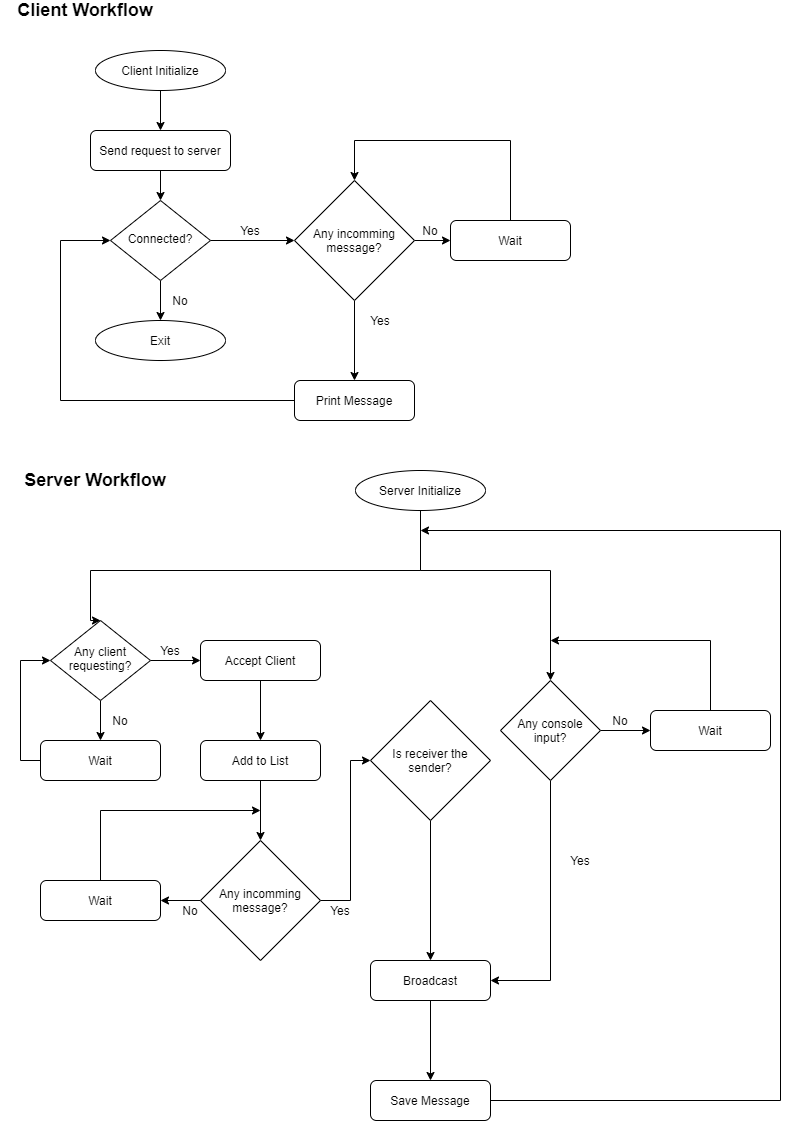

The diagram above was exported from draw.io. Its source (the exported page's mxGraphModel, read from the mxfile embedded in the PNG):
<mxGraphModel dx="1942" dy="856" grid="1" gridSize="10" guides="1" tooltips="1" connect="1" arrows="1" fold="1" page="1" pageScale="1" pageWidth="827" pageHeight="1169" math="0" shadow="0">
  <root>
    <mxCell id="WIyWlLk6GJQsqaUBKTNV-0" />
    <mxCell id="WIyWlLk6GJQsqaUBKTNV-1" parent="WIyWlLk6GJQsqaUBKTNV-0" />
    <mxCell id="4T0Iz06WT3YEt2ISoSfj-4" style="edgeStyle=orthogonalEdgeStyle;rounded=0;orthogonalLoop=1;jettySize=auto;html=1;entryX=0.5;entryY=0;entryDx=0;entryDy=0;" edge="1" parent="WIyWlLk6GJQsqaUBKTNV-1" target="4T0Iz06WT3YEt2ISoSfj-2">
      <mxGeometry relative="1" as="geometry">
        <mxPoint x="170" y="120" as="sourcePoint" />
      </mxGeometry>
    </mxCell>
    <mxCell id="4T0Iz06WT3YEt2ISoSfj-8" style="edgeStyle=orthogonalEdgeStyle;rounded=0;orthogonalLoop=1;jettySize=auto;html=1;entryX=0.5;entryY=0;entryDx=0;entryDy=0;" edge="1" parent="WIyWlLk6GJQsqaUBKTNV-1" source="WIyWlLk6GJQsqaUBKTNV-10">
      <mxGeometry relative="1" as="geometry">
        <mxPoint x="170" y="350" as="targetPoint" />
      </mxGeometry>
    </mxCell>
    <mxCell id="4T0Iz06WT3YEt2ISoSfj-10" style="edgeStyle=orthogonalEdgeStyle;rounded=0;orthogonalLoop=1;jettySize=auto;html=1;entryX=0;entryY=0.5;entryDx=0;entryDy=0;" edge="1" parent="WIyWlLk6GJQsqaUBKTNV-1" source="WIyWlLk6GJQsqaUBKTNV-10" target="4T0Iz06WT3YEt2ISoSfj-13">
      <mxGeometry relative="1" as="geometry">
        <mxPoint x="300" y="270" as="targetPoint" />
      </mxGeometry>
    </mxCell>
    <mxCell id="WIyWlLk6GJQsqaUBKTNV-10" value="Connected?" style="rhombus;whiteSpace=wrap;html=1;shadow=0;fontFamily=Helvetica;fontSize=12;align=center;strokeWidth=1;spacing=6;spacingTop=-4;" parent="WIyWlLk6GJQsqaUBKTNV-1" vertex="1">
      <mxGeometry x="120" y="230" width="100" height="80" as="geometry" />
    </mxCell>
    <mxCell id="4T0Iz06WT3YEt2ISoSfj-1" value="&lt;font style=&quot;font-size: 18px&quot;&gt;&lt;b&gt;Client Workflow&lt;/b&gt;&lt;/font&gt;" style="text;html=1;strokeColor=none;fillColor=none;align=center;verticalAlign=middle;whiteSpace=wrap;rounded=0;" vertex="1" parent="WIyWlLk6GJQsqaUBKTNV-1">
      <mxGeometry x="10" y="30" width="170" height="20" as="geometry" />
    </mxCell>
    <mxCell id="4T0Iz06WT3YEt2ISoSfj-3" style="edgeStyle=orthogonalEdgeStyle;rounded=0;orthogonalLoop=1;jettySize=auto;html=1;entryX=0.5;entryY=0;entryDx=0;entryDy=0;" edge="1" parent="WIyWlLk6GJQsqaUBKTNV-1" source="4T0Iz06WT3YEt2ISoSfj-2" target="WIyWlLk6GJQsqaUBKTNV-10">
      <mxGeometry relative="1" as="geometry" />
    </mxCell>
    <mxCell id="4T0Iz06WT3YEt2ISoSfj-2" value="Send request to server" style="rounded=1;whiteSpace=wrap;html=1;" vertex="1" parent="WIyWlLk6GJQsqaUBKTNV-1">
      <mxGeometry x="100" y="160" width="140" height="40" as="geometry" />
    </mxCell>
    <mxCell id="4T0Iz06WT3YEt2ISoSfj-6" value="Client Initialize" style="ellipse;whiteSpace=wrap;html=1;" vertex="1" parent="WIyWlLk6GJQsqaUBKTNV-1">
      <mxGeometry x="105" y="80" width="130" height="40" as="geometry" />
    </mxCell>
    <mxCell id="4T0Iz06WT3YEt2ISoSfj-9" value="No" style="text;html=1;strokeColor=none;fillColor=none;align=center;verticalAlign=middle;whiteSpace=wrap;rounded=0;" vertex="1" parent="WIyWlLk6GJQsqaUBKTNV-1">
      <mxGeometry x="170" y="320" width="40" height="20" as="geometry" />
    </mxCell>
    <mxCell id="4T0Iz06WT3YEt2ISoSfj-11" value="Yes" style="text;html=1;strokeColor=none;fillColor=none;align=center;verticalAlign=middle;whiteSpace=wrap;rounded=0;" vertex="1" parent="WIyWlLk6GJQsqaUBKTNV-1">
      <mxGeometry x="240" y="250" width="40" height="20" as="geometry" />
    </mxCell>
    <mxCell id="4T0Iz06WT3YEt2ISoSfj-17" style="edgeStyle=orthogonalEdgeStyle;rounded=0;orthogonalLoop=1;jettySize=auto;html=1;entryX=0;entryY=0.5;entryDx=0;entryDy=0;" edge="1" parent="WIyWlLk6GJQsqaUBKTNV-1" source="4T0Iz06WT3YEt2ISoSfj-13" target="4T0Iz06WT3YEt2ISoSfj-16">
      <mxGeometry relative="1" as="geometry" />
    </mxCell>
    <mxCell id="4T0Iz06WT3YEt2ISoSfj-31" style="edgeStyle=orthogonalEdgeStyle;rounded=0;orthogonalLoop=1;jettySize=auto;html=1;entryX=0.5;entryY=0;entryDx=0;entryDy=0;" edge="1" parent="WIyWlLk6GJQsqaUBKTNV-1" source="4T0Iz06WT3YEt2ISoSfj-13" target="4T0Iz06WT3YEt2ISoSfj-21">
      <mxGeometry relative="1" as="geometry" />
    </mxCell>
    <mxCell id="4T0Iz06WT3YEt2ISoSfj-13" value="Any incomming message?" style="rhombus;whiteSpace=wrap;html=1;" vertex="1" parent="WIyWlLk6GJQsqaUBKTNV-1">
      <mxGeometry x="304" y="210" width="120" height="120" as="geometry" />
    </mxCell>
    <mxCell id="4T0Iz06WT3YEt2ISoSfj-18" style="edgeStyle=orthogonalEdgeStyle;rounded=0;orthogonalLoop=1;jettySize=auto;html=1;entryX=0.5;entryY=0;entryDx=0;entryDy=0;" edge="1" parent="WIyWlLk6GJQsqaUBKTNV-1" source="4T0Iz06WT3YEt2ISoSfj-16" target="4T0Iz06WT3YEt2ISoSfj-13">
      <mxGeometry relative="1" as="geometry">
        <Array as="points">
          <mxPoint x="520" y="170" />
          <mxPoint x="364" y="170" />
        </Array>
      </mxGeometry>
    </mxCell>
    <mxCell id="4T0Iz06WT3YEt2ISoSfj-16" value="Wait" style="rounded=1;whiteSpace=wrap;html=1;fontSize=12;glass=0;strokeWidth=1;shadow=0;" vertex="1" parent="WIyWlLk6GJQsqaUBKTNV-1">
      <mxGeometry x="460" y="250" width="120" height="40" as="geometry" />
    </mxCell>
    <mxCell id="4T0Iz06WT3YEt2ISoSfj-27" style="edgeStyle=orthogonalEdgeStyle;rounded=0;orthogonalLoop=1;jettySize=auto;html=1;exitX=0;exitY=0.5;exitDx=0;exitDy=0;" edge="1" parent="WIyWlLk6GJQsqaUBKTNV-1" source="4T0Iz06WT3YEt2ISoSfj-21">
      <mxGeometry relative="1" as="geometry">
        <mxPoint x="260" y="410" as="sourcePoint" />
        <mxPoint x="120" y="270" as="targetPoint" />
        <Array as="points">
          <mxPoint x="70" y="430" />
          <mxPoint x="70" y="270" />
        </Array>
      </mxGeometry>
    </mxCell>
    <mxCell id="4T0Iz06WT3YEt2ISoSfj-21" value="Print Message" style="rounded=1;whiteSpace=wrap;html=1;fontSize=12;glass=0;strokeWidth=1;shadow=0;" vertex="1" parent="WIyWlLk6GJQsqaUBKTNV-1">
      <mxGeometry x="304" y="410" width="120" height="40" as="geometry" />
    </mxCell>
    <mxCell id="4T0Iz06WT3YEt2ISoSfj-29" value="No" style="text;html=1;strokeColor=none;fillColor=none;align=center;verticalAlign=middle;whiteSpace=wrap;rounded=0;" vertex="1" parent="WIyWlLk6GJQsqaUBKTNV-1">
      <mxGeometry x="420" y="250" width="40" height="20" as="geometry" />
    </mxCell>
    <mxCell id="4T0Iz06WT3YEt2ISoSfj-30" value="Yes" style="text;html=1;strokeColor=none;fillColor=none;align=center;verticalAlign=middle;whiteSpace=wrap;rounded=0;" vertex="1" parent="WIyWlLk6GJQsqaUBKTNV-1">
      <mxGeometry x="370" y="340" width="40" height="20" as="geometry" />
    </mxCell>
    <mxCell id="4T0Iz06WT3YEt2ISoSfj-32" value="&lt;font style=&quot;font-size: 18px&quot;&gt;&lt;b&gt;Server Workflow&lt;/b&gt;&lt;/font&gt;" style="text;html=1;strokeColor=none;fillColor=none;align=center;verticalAlign=middle;whiteSpace=wrap;rounded=0;" vertex="1" parent="WIyWlLk6GJQsqaUBKTNV-1">
      <mxGeometry x="20" y="500" width="170" height="20" as="geometry" />
    </mxCell>
    <mxCell id="4T0Iz06WT3YEt2ISoSfj-34" value="Exit" style="ellipse;whiteSpace=wrap;html=1;" vertex="1" parent="WIyWlLk6GJQsqaUBKTNV-1">
      <mxGeometry x="105" y="350" width="130" height="40" as="geometry" />
    </mxCell>
    <mxCell id="4T0Iz06WT3YEt2ISoSfj-36" style="edgeStyle=orthogonalEdgeStyle;rounded=0;orthogonalLoop=1;jettySize=auto;html=1;entryX=0.5;entryY=0;entryDx=0;entryDy=0;" edge="1" parent="WIyWlLk6GJQsqaUBKTNV-1" source="4T0Iz06WT3YEt2ISoSfj-38">
      <mxGeometry relative="1" as="geometry">
        <mxPoint x="110" y="770" as="targetPoint" />
      </mxGeometry>
    </mxCell>
    <mxCell id="4T0Iz06WT3YEt2ISoSfj-85" style="edgeStyle=orthogonalEdgeStyle;rounded=0;orthogonalLoop=1;jettySize=auto;html=1;entryX=0;entryY=0.5;entryDx=0;entryDy=0;" edge="1" parent="WIyWlLk6GJQsqaUBKTNV-1" source="4T0Iz06WT3YEt2ISoSfj-38" target="4T0Iz06WT3YEt2ISoSfj-58">
      <mxGeometry relative="1" as="geometry" />
    </mxCell>
    <mxCell id="4T0Iz06WT3YEt2ISoSfj-38" value="Any client requesting?" style="rhombus;whiteSpace=wrap;html=1;shadow=0;fontFamily=Helvetica;fontSize=12;align=center;strokeWidth=1;spacing=6;spacingTop=-4;" vertex="1" parent="WIyWlLk6GJQsqaUBKTNV-1">
      <mxGeometry x="60" y="650" width="100" height="80" as="geometry" />
    </mxCell>
    <mxCell id="4T0Iz06WT3YEt2ISoSfj-39" style="edgeStyle=orthogonalEdgeStyle;rounded=0;orthogonalLoop=1;jettySize=auto;html=1;entryX=0.5;entryY=0;entryDx=0;entryDy=0;exitX=0.5;exitY=1;exitDx=0;exitDy=0;" edge="1" parent="WIyWlLk6GJQsqaUBKTNV-1" source="4T0Iz06WT3YEt2ISoSfj-41" target="4T0Iz06WT3YEt2ISoSfj-38">
      <mxGeometry relative="1" as="geometry">
        <mxPoint x="170" y="650" as="sourcePoint" />
        <Array as="points">
          <mxPoint x="430" y="600" />
          <mxPoint x="100" y="600" />
          <mxPoint x="100" y="650" />
        </Array>
      </mxGeometry>
    </mxCell>
    <mxCell id="4T0Iz06WT3YEt2ISoSfj-89" style="edgeStyle=orthogonalEdgeStyle;rounded=0;orthogonalLoop=1;jettySize=auto;html=1;entryX=0.5;entryY=0;entryDx=0;entryDy=0;" edge="1" parent="WIyWlLk6GJQsqaUBKTNV-1" source="4T0Iz06WT3YEt2ISoSfj-41" target="4T0Iz06WT3YEt2ISoSfj-88">
      <mxGeometry relative="1" as="geometry">
        <Array as="points">
          <mxPoint x="430" y="600" />
          <mxPoint x="560" y="600" />
        </Array>
      </mxGeometry>
    </mxCell>
    <mxCell id="4T0Iz06WT3YEt2ISoSfj-41" value="Server Initialize" style="ellipse;whiteSpace=wrap;html=1;" vertex="1" parent="WIyWlLk6GJQsqaUBKTNV-1">
      <mxGeometry x="365" y="500" width="130" height="40" as="geometry" />
    </mxCell>
    <mxCell id="4T0Iz06WT3YEt2ISoSfj-42" value="No" style="text;html=1;strokeColor=none;fillColor=none;align=center;verticalAlign=middle;whiteSpace=wrap;rounded=0;" vertex="1" parent="WIyWlLk6GJQsqaUBKTNV-1">
      <mxGeometry x="110" y="740" width="40" height="20" as="geometry" />
    </mxCell>
    <mxCell id="4T0Iz06WT3YEt2ISoSfj-43" value="Yes" style="text;html=1;strokeColor=none;fillColor=none;align=center;verticalAlign=middle;whiteSpace=wrap;rounded=0;" vertex="1" parent="WIyWlLk6GJQsqaUBKTNV-1">
      <mxGeometry x="160" y="670" width="40" height="20" as="geometry" />
    </mxCell>
    <mxCell id="4T0Iz06WT3YEt2ISoSfj-77" style="edgeStyle=orthogonalEdgeStyle;rounded=0;orthogonalLoop=1;jettySize=auto;html=1;entryX=0;entryY=0.5;entryDx=0;entryDy=0;" edge="1" parent="WIyWlLk6GJQsqaUBKTNV-1" source="4T0Iz06WT3YEt2ISoSfj-55" target="4T0Iz06WT3YEt2ISoSfj-38">
      <mxGeometry relative="1" as="geometry">
        <Array as="points">
          <mxPoint x="30" y="790" />
          <mxPoint x="30" y="690" />
        </Array>
      </mxGeometry>
    </mxCell>
    <mxCell id="4T0Iz06WT3YEt2ISoSfj-55" value="Wait" style="rounded=1;whiteSpace=wrap;html=1;fontSize=12;glass=0;strokeWidth=1;shadow=0;" vertex="1" parent="WIyWlLk6GJQsqaUBKTNV-1">
      <mxGeometry x="50" y="770" width="120" height="40" as="geometry" />
    </mxCell>
    <mxCell id="4T0Iz06WT3YEt2ISoSfj-59" style="edgeStyle=orthogonalEdgeStyle;rounded=0;orthogonalLoop=1;jettySize=auto;html=1;" edge="1" parent="WIyWlLk6GJQsqaUBKTNV-1" source="4T0Iz06WT3YEt2ISoSfj-58" target="4T0Iz06WT3YEt2ISoSfj-60">
      <mxGeometry relative="1" as="geometry">
        <mxPoint x="410" y="689.9999999999998" as="targetPoint" />
        <Array as="points">
          <mxPoint x="290" y="790" />
          <mxPoint x="290" y="790" />
        </Array>
      </mxGeometry>
    </mxCell>
    <mxCell id="4T0Iz06WT3YEt2ISoSfj-58" value="Accept Client" style="rounded=1;whiteSpace=wrap;html=1;fontSize=12;glass=0;strokeWidth=1;shadow=0;" vertex="1" parent="WIyWlLk6GJQsqaUBKTNV-1">
      <mxGeometry x="210" y="670" width="120" height="40" as="geometry" />
    </mxCell>
    <mxCell id="4T0Iz06WT3YEt2ISoSfj-63" style="edgeStyle=orthogonalEdgeStyle;rounded=0;orthogonalLoop=1;jettySize=auto;html=1;entryX=0.5;entryY=0;entryDx=0;entryDy=0;" edge="1" parent="WIyWlLk6GJQsqaUBKTNV-1" source="4T0Iz06WT3YEt2ISoSfj-60" target="4T0Iz06WT3YEt2ISoSfj-62">
      <mxGeometry relative="1" as="geometry" />
    </mxCell>
    <mxCell id="4T0Iz06WT3YEt2ISoSfj-60" value="Add to List" style="rounded=1;whiteSpace=wrap;html=1;fontSize=12;glass=0;strokeWidth=1;shadow=0;" vertex="1" parent="WIyWlLk6GJQsqaUBKTNV-1">
      <mxGeometry x="210" y="770" width="120" height="40" as="geometry" />
    </mxCell>
    <mxCell id="4T0Iz06WT3YEt2ISoSfj-70" style="edgeStyle=orthogonalEdgeStyle;rounded=0;orthogonalLoop=1;jettySize=auto;html=1;" edge="1" parent="WIyWlLk6GJQsqaUBKTNV-1" source="4T0Iz06WT3YEt2ISoSfj-62" target="4T0Iz06WT3YEt2ISoSfj-69">
      <mxGeometry relative="1" as="geometry" />
    </mxCell>
    <mxCell id="4T0Iz06WT3YEt2ISoSfj-95" style="edgeStyle=orthogonalEdgeStyle;rounded=0;orthogonalLoop=1;jettySize=auto;html=1;entryX=0;entryY=0.5;entryDx=0;entryDy=0;" edge="1" parent="WIyWlLk6GJQsqaUBKTNV-1" source="4T0Iz06WT3YEt2ISoSfj-62" target="4T0Iz06WT3YEt2ISoSfj-90">
      <mxGeometry relative="1" as="geometry">
        <Array as="points">
          <mxPoint x="360" y="930" />
          <mxPoint x="360" y="790" />
        </Array>
      </mxGeometry>
    </mxCell>
    <mxCell id="4T0Iz06WT3YEt2ISoSfj-62" value="Any incomming message?" style="rhombus;whiteSpace=wrap;html=1;" vertex="1" parent="WIyWlLk6GJQsqaUBKTNV-1">
      <mxGeometry x="210" y="870" width="120" height="120" as="geometry" />
    </mxCell>
    <mxCell id="4T0Iz06WT3YEt2ISoSfj-66" value="Yes" style="text;html=1;strokeColor=none;fillColor=none;align=center;verticalAlign=middle;whiteSpace=wrap;rounded=0;" vertex="1" parent="WIyWlLk6GJQsqaUBKTNV-1">
      <mxGeometry x="330" y="930" width="40" height="20" as="geometry" />
    </mxCell>
    <mxCell id="4T0Iz06WT3YEt2ISoSfj-78" style="edgeStyle=orthogonalEdgeStyle;rounded=0;orthogonalLoop=1;jettySize=auto;html=1;" edge="1" parent="WIyWlLk6GJQsqaUBKTNV-1" source="4T0Iz06WT3YEt2ISoSfj-69">
      <mxGeometry relative="1" as="geometry">
        <mxPoint x="270" y="840" as="targetPoint" />
        <Array as="points">
          <mxPoint x="110" y="840" />
        </Array>
      </mxGeometry>
    </mxCell>
    <mxCell id="4T0Iz06WT3YEt2ISoSfj-69" value="Wait" style="rounded=1;whiteSpace=wrap;html=1;fontSize=12;glass=0;strokeWidth=1;shadow=0;" vertex="1" parent="WIyWlLk6GJQsqaUBKTNV-1">
      <mxGeometry x="50" y="910" width="120" height="40" as="geometry" />
    </mxCell>
    <mxCell id="4T0Iz06WT3YEt2ISoSfj-72" value="No" style="text;html=1;strokeColor=none;fillColor=none;align=center;verticalAlign=middle;whiteSpace=wrap;rounded=0;" vertex="1" parent="WIyWlLk6GJQsqaUBKTNV-1">
      <mxGeometry x="180" y="930" width="40" height="20" as="geometry" />
    </mxCell>
    <mxCell id="4T0Iz06WT3YEt2ISoSfj-106" style="edgeStyle=orthogonalEdgeStyle;rounded=0;orthogonalLoop=1;jettySize=auto;html=1;entryX=0;entryY=0.5;entryDx=0;entryDy=0;" edge="1" parent="WIyWlLk6GJQsqaUBKTNV-1" source="4T0Iz06WT3YEt2ISoSfj-88" target="4T0Iz06WT3YEt2ISoSfj-105">
      <mxGeometry relative="1" as="geometry" />
    </mxCell>
    <mxCell id="4T0Iz06WT3YEt2ISoSfj-110" style="edgeStyle=orthogonalEdgeStyle;rounded=0;orthogonalLoop=1;jettySize=auto;html=1;entryX=1;entryY=0.5;entryDx=0;entryDy=0;" edge="1" parent="WIyWlLk6GJQsqaUBKTNV-1" source="4T0Iz06WT3YEt2ISoSfj-88" target="4T0Iz06WT3YEt2ISoSfj-98">
      <mxGeometry relative="1" as="geometry">
        <Array as="points">
          <mxPoint x="560" y="1010" />
        </Array>
      </mxGeometry>
    </mxCell>
    <mxCell id="4T0Iz06WT3YEt2ISoSfj-88" value="Any console input?" style="rhombus;whiteSpace=wrap;html=1;" vertex="1" parent="WIyWlLk6GJQsqaUBKTNV-1">
      <mxGeometry x="510" y="710" width="100" height="100" as="geometry" />
    </mxCell>
    <mxCell id="4T0Iz06WT3YEt2ISoSfj-99" style="edgeStyle=orthogonalEdgeStyle;rounded=0;orthogonalLoop=1;jettySize=auto;html=1;entryX=0.5;entryY=0;entryDx=0;entryDy=0;" edge="1" parent="WIyWlLk6GJQsqaUBKTNV-1" source="4T0Iz06WT3YEt2ISoSfj-90" target="4T0Iz06WT3YEt2ISoSfj-98">
      <mxGeometry relative="1" as="geometry" />
    </mxCell>
    <mxCell id="4T0Iz06WT3YEt2ISoSfj-90" value="Is receiver the sender?" style="rhombus;whiteSpace=wrap;html=1;" vertex="1" parent="WIyWlLk6GJQsqaUBKTNV-1">
      <mxGeometry x="380" y="730" width="120" height="120" as="geometry" />
    </mxCell>
    <mxCell id="4T0Iz06WT3YEt2ISoSfj-101" style="edgeStyle=orthogonalEdgeStyle;rounded=0;orthogonalLoop=1;jettySize=auto;html=1;entryX=0.5;entryY=0;entryDx=0;entryDy=0;" edge="1" parent="WIyWlLk6GJQsqaUBKTNV-1" source="4T0Iz06WT3YEt2ISoSfj-98" target="4T0Iz06WT3YEt2ISoSfj-100">
      <mxGeometry relative="1" as="geometry" />
    </mxCell>
    <mxCell id="4T0Iz06WT3YEt2ISoSfj-98" value="Broadcast" style="rounded=1;whiteSpace=wrap;html=1;fontSize=12;glass=0;strokeWidth=1;shadow=0;" vertex="1" parent="WIyWlLk6GJQsqaUBKTNV-1">
      <mxGeometry x="380" y="990" width="120" height="40" as="geometry" />
    </mxCell>
    <mxCell id="4T0Iz06WT3YEt2ISoSfj-113" style="edgeStyle=orthogonalEdgeStyle;rounded=0;orthogonalLoop=1;jettySize=auto;html=1;" edge="1" parent="WIyWlLk6GJQsqaUBKTNV-1" source="4T0Iz06WT3YEt2ISoSfj-100">
      <mxGeometry relative="1" as="geometry">
        <mxPoint x="430" y="560" as="targetPoint" />
        <Array as="points">
          <mxPoint x="790" y="1130" />
          <mxPoint x="790" y="560" />
        </Array>
      </mxGeometry>
    </mxCell>
    <mxCell id="4T0Iz06WT3YEt2ISoSfj-100" value="Save Message" style="rounded=1;whiteSpace=wrap;html=1;fontSize=12;glass=0;strokeWidth=1;shadow=0;" vertex="1" parent="WIyWlLk6GJQsqaUBKTNV-1">
      <mxGeometry x="380" y="1110" width="120" height="40" as="geometry" />
    </mxCell>
    <mxCell id="4T0Iz06WT3YEt2ISoSfj-103" value="Yes" style="text;html=1;strokeColor=none;fillColor=none;align=center;verticalAlign=middle;whiteSpace=wrap;rounded=0;" vertex="1" parent="WIyWlLk6GJQsqaUBKTNV-1">
      <mxGeometry x="570" y="880" width="40" height="20" as="geometry" />
    </mxCell>
    <mxCell id="4T0Iz06WT3YEt2ISoSfj-109" style="edgeStyle=orthogonalEdgeStyle;rounded=0;orthogonalLoop=1;jettySize=auto;html=1;" edge="1" parent="WIyWlLk6GJQsqaUBKTNV-1" source="4T0Iz06WT3YEt2ISoSfj-105">
      <mxGeometry relative="1" as="geometry">
        <mxPoint x="560" y="670" as="targetPoint" />
        <Array as="points">
          <mxPoint x="720" y="670" />
        </Array>
      </mxGeometry>
    </mxCell>
    <mxCell id="4T0Iz06WT3YEt2ISoSfj-105" value="Wait" style="rounded=1;whiteSpace=wrap;html=1;fontSize=12;glass=0;strokeWidth=1;shadow=0;" vertex="1" parent="WIyWlLk6GJQsqaUBKTNV-1">
      <mxGeometry x="660" y="740" width="120" height="40" as="geometry" />
    </mxCell>
    <mxCell id="4T0Iz06WT3YEt2ISoSfj-108" value="No" style="text;html=1;strokeColor=none;fillColor=none;align=center;verticalAlign=middle;whiteSpace=wrap;rounded=0;" vertex="1" parent="WIyWlLk6GJQsqaUBKTNV-1">
      <mxGeometry x="610" y="740" width="40" height="20" as="geometry" />
    </mxCell>
  </root>
</mxGraphModel>